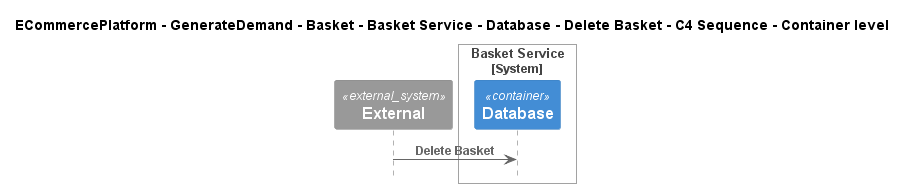

The diagram above was rendered by PlantUML. Its source (embedded in the PNG):
@startuml
!include ..\..\..\..\..\..\..\..\..\.c4s\C4_Sequence.puml

title ECommercePlatform - GenerateDemand - Basket - Basket Service - Database - Delete Basket - C4 Sequence - Container level

System_Ext(C4InterFlow.SoftwareSystems.ExternalSystem, "External", "")

System_Boundary(ECommercePlatform.GenerateDemand.Basket.SoftwareSystems.BasketService, "Basket Service")
    Container(ECommercePlatform.GenerateDemand.Basket.SoftwareSystems.BasketService.Containers.Database, "Database", "", "")
Boundary_End()

Rel(C4InterFlow.SoftwareSystems.ExternalSystem, ECommercePlatform.GenerateDemand.Basket.SoftwareSystems.BasketService.Containers.Database, "Delete Basket")


@enduml